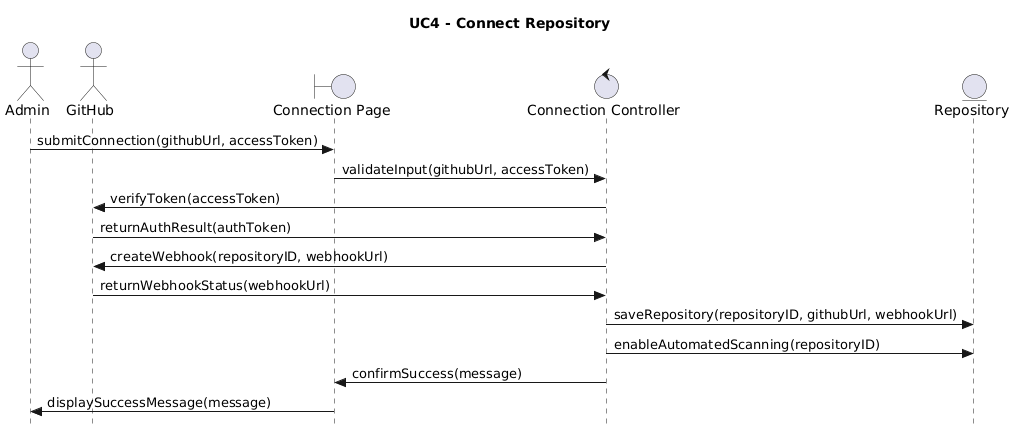

The diagram above was rendered by PlantUML. Its source (embedded in the PNG):
@startuml
title UC4 - Connect Repository
skinparam style strictuml

actor Admin
actor GitHub

boundary "Connection Page" as ConnectUI
control "Connection Controller" as ConnectCtrl
entity "Repository" as Repository

Admin -> ConnectUI : submitConnection(githubUrl, accessToken)
ConnectUI -> ConnectCtrl : validateInput(githubUrl, accessToken)
ConnectCtrl -> GitHub : verifyToken(accessToken)
GitHub -> ConnectCtrl : returnAuthResult(authToken)
ConnectCtrl -> GitHub : createWebhook(repositoryID, webhookUrl)
GitHub -> ConnectCtrl : returnWebhookStatus(webhookUrl)
ConnectCtrl -> Repository : saveRepository(repositoryID, githubUrl, webhookUrl)
ConnectCtrl -> Repository : enableAutomatedScanning(repositoryID)
ConnectCtrl -> ConnectUI : confirmSuccess(message)
ConnectUI -> Admin : displaySuccessMessage(message)
@enduml